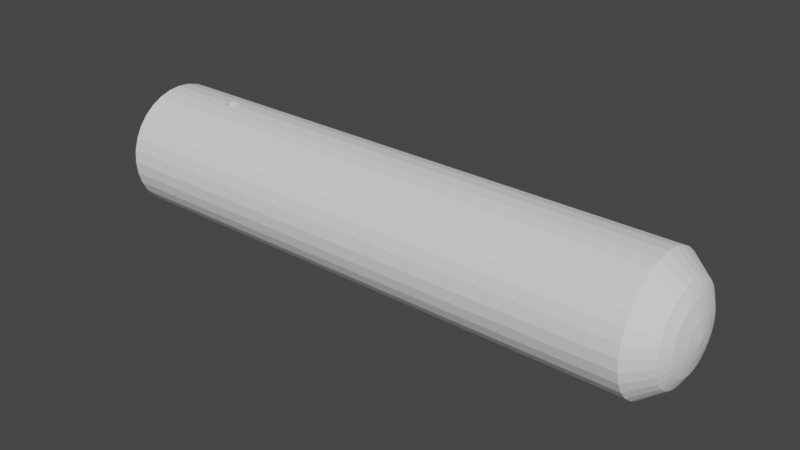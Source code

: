 # Source: goat1.blend  (saved by Blender 3.4.6; exported with 4.5.12 LTS)
import bpy
from mathutils import Matrix  # noqa: F401  (used for matrix-valued properties, if any)

bpy.ops.wm.read_factory_settings(use_empty=True)
scene = bpy.context.scene
scene.name = 'Scene'

# ---- collections
col_collection = bpy.data.collections.new('Collection'); scene.collection.children.link(col_collection)

# ---- world
world_world = bpy.data.worlds.new('World'); scene.world = world_world
world_world.use_nodes = True; world_world.node_tree.nodes.clear()
_N = world_world.node_tree.nodes; _L = world_world.node_tree.links
n0 = _N.new('ShaderNodeOutputWorld'); n0.name = 'World Output'; n0.location = (300, 300)
n1 = _N.new('ShaderNodeBackground'); n1.name = 'Background'; n1.location = (10, 300)
n1.inputs[0].default_value = (0.05088, 0.05088, 0.05088, 1.0)
_L.new(n1.outputs[0], n0.inputs[0])
n0.is_active_output = True
world_world.color = (0.05088, 0.05088, 0.05088)
world_world.use_sun_shadow = False
world_world.sun_shadow_jitter_overblur = 0.0

# ---- meshes
me_cylinder = bpy.data.meshes.new('Cylinder')
me_cylinder.from_pydata([(3.949e-08, 5.493, 26.25), (1.072, 5.387, 26.25), (2.102, 5.075, 26.25), (3.052, 4.567, 26.25), (3.884, 3.884, 26.25), (4.567, 3.052, 26.25), (5.075, 2.102, 26.25), (5.387, 1.072, 26.25), (5.493, -2.439e-07, 26.25), (5.387, -1.072, 26.25), (5.075, -2.102, 26.25), (4.567, -3.052, 26.25), (3.884, -3.884, 26.25), (3.052, -4.567, 26.25), (2.102, -5.075, 26.25), (1.072, -5.387, 26.25), (-5.16e-07, -5.493, 26.25), (-1.072, -5.387, 26.25), (-2.102, -5.075, 26.25), (-3.052, -4.567, 26.25), (-3.884, -3.884, 26.25), (-4.567, -3.052, 26.25), (-5.075, -2.102, 26.25), (-5.387, -1.072, 26.25), (-5.493, 8.347e-08, 26.25), (-5.387, 1.072, 26.25), (-5.075, 2.102, 26.25), (-4.567, 3.052, 26.25), (-3.884, 3.884, 26.25), (-3.052, 4.567, 26.25), (-2.102, 5.075, 26.25), (-1.072, 5.387, 26.25), (0.0, 7.0, -23.14), (1.366, 6.866, -23.14), (2.679, 6.467, -23.14), (3.889, 5.82, -23.14), (4.95, 4.95, -23.14), (5.82, 3.889, -23.14), (6.467, 2.679, -23.14), (6.865, 1.366, -23.14), (7.0, -3.06e-07, -23.14), (6.865, -1.366, -23.14), (6.467, -2.679, -23.14), (5.82, -3.889, -23.14), (4.95, -4.95, -23.14), (3.889, -5.82, -23.14), (2.679, -6.467, -23.14), (1.366, -6.866, -23.14), (-6.12e-07, -7.0, -23.14), (-1.366, -6.866, -23.14), (-2.679, -6.467, -23.14), (-3.889, -5.82, -23.14), (-4.95, -4.95, -23.14), (-5.82, -3.889, -23.14), (-6.467, -2.679, -23.14), (-6.865, -1.366, -23.14), (-7.0, 8.347e-08, -23.14), (-6.865, 1.366, -23.14), (-6.467, 2.679, -23.14), (-5.82, 3.889, -23.14), (-4.95, 4.95, -23.14), (-3.889, 5.82, -23.14), (-2.679, 6.467, -23.14), (-1.366, 6.866, -23.14), (-1.425e-06, 5.099, -25.12), (0.9948, 5.001, -25.12), (1.951, 4.711, -25.12), (2.833, 4.24, -25.12), (3.606, 3.606, -25.12), (4.24, 2.833, -25.12), (4.711, 1.951, -25.12), (5.001, 0.9948, -25.12), (5.099, -1.669e-06, -25.12), (5.001, -0.9948, -25.12), (4.711, -1.951, -25.12), (4.24, -2.833, -25.12), (3.606, -3.606, -25.12), (2.833, -4.24, -25.12), (1.951, -4.711, -25.12), (0.9948, -5.001, -25.12), (-3.927e-07, -5.099, -25.12), (-0.9948, -5.001, -25.12), (-1.951, -4.711, -25.12), (-2.833, -4.24, -25.12), (-3.606, -3.606, -25.12), (-4.24, -2.833, -25.12), (-4.711, -1.951, -25.12), (-5.001, -0.9948, -25.12), (-5.099, 6.825e-08, -25.12), (-5.001, 0.9948, -25.12), (-4.711, 1.951, -25.12), (-4.24, 2.833, -25.12), (-3.606, 3.606, -25.12), (-2.833, 4.24, -25.12), (-1.951, 4.711, -25.12), (-0.9948, 5.001, -25.12), (-1.675e-06, 3.789, -25.69), (0.7393, 3.717, -25.69), (1.45, 3.501, -25.69), (2.105, 3.151, -25.69), (2.679, 2.68, -25.69), (3.151, 2.105, -25.69), (3.501, 1.45, -25.69), (3.717, 0.7393, -25.69), (3.789, -1.587e-06, -25.69), (3.717, -0.7393, -25.69), (3.501, -1.45, -25.69), (3.151, -2.105, -25.69), (2.679, -2.68, -25.69), (2.105, -3.151, -25.69), (1.45, -3.501, -25.69), (0.7393, -3.717, -25.69), (-1.214e-06, -3.789, -25.69), (-0.7393, -3.717, -25.69), (-1.45, -3.501, -25.69), (-2.105, -3.151, -25.69), (-2.679, -2.68, -25.69), (-3.151, -2.105, -25.69), (-3.501, -1.45, -25.69), (-3.717, -0.7393, -25.69), (-3.789, -2.595e-08, -25.69), (-3.717, 0.7393, -25.69), (-3.501, 1.45, -25.69), (-3.151, 2.105, -25.69), (-2.679, 2.68, -25.69), (-2.105, 3.151, -25.69), (-1.45, 3.501, -25.69), (-0.7393, 3.717, -25.69), (-2.317e-06, 0.2225, -26.25), (-2.12e-06, 1.939, -26.07), (0.0434, 0.2182, -26.25), (0.3783, 1.902, -26.07), (0.08513, 0.2056, -26.25), (0.742, 1.791, -26.07), (0.1236, 0.185, -26.25), (1.077, 1.612, -26.07), (0.1573, 0.1573, -26.25), (1.371, 1.371, -26.07), (0.185, 0.1236, -26.25), (1.612, 1.077, -26.07), (0.2055, 0.08516, -26.25), (1.791, 0.7421, -26.07), (0.2182, 0.04342, -26.25), (1.902, 0.3783, -26.07), (0.2225, -1.431e-06, -26.25), (1.939, -1.858e-06, -26.07), (0.2182, -0.04342, -26.25), (1.902, -0.3783, -26.07), (0.2055, -0.08516, -26.25), (1.791, -0.7421, -26.07), (0.185, -0.1236, -26.25), (1.612, -1.077, -26.07), (0.1573, -0.1573, -26.25), (1.371, -1.371, -26.07), (0.1236, -0.185, -26.25), (1.077, -1.612, -26.07), (0.08513, -0.2056, -26.25), (0.742, -1.791, -26.07), (0.0434, -0.2182, -26.25), (0.3783, -1.902, -26.07), (-7.376e-07, -0.2225, -26.25), (-1.27e-06, -1.939, -26.07), (-0.0434, -0.2182, -26.25), (-0.3783, -1.902, -26.07), (-0.08513, -0.2056, -26.25), (-0.742, -1.791, -26.07), (-0.1236, -0.185, -26.25), (-1.077, -1.612, -26.07), (-0.1573, -0.1573, -26.25), (-1.371, -1.371, -26.07), (-0.185, -0.1236, -26.25), (-1.612, -1.077, -26.07), (-0.2055, -0.08516, -26.25), (-1.791, -0.7421, -26.07), (-0.2182, -0.04342, -26.25), (-1.902, -0.3783, -26.07), (-0.2225, -8.196e-08, -26.25), (-1.939, 4.289e-08, -26.07), (-0.2182, 0.04341, -26.25), (-1.902, 0.3783, -26.07), (-0.2055, 0.08516, -26.25), (-1.791, 0.7421, -26.07), (-0.185, 0.1236, -26.25), (-1.612, 1.077, -26.07), (-0.1573, 0.1573, -26.25), (-1.371, 1.371, -26.07), (-0.1236, 0.185, -26.25), (-1.077, 1.612, -26.07), (-0.08513, 0.2056, -26.25), (-0.742, 1.791, -26.07), (-0.0434, 0.2182, -26.25), (-0.3783, 1.902, -26.07), (1.366, 6.866, 26.25), (0.0, 7.0, 26.25), (2.679, 6.467, 26.25), (3.889, 5.82, 26.25), (4.95, 4.95, 26.25), (5.82, 3.889, 26.25), (6.467, 2.679, 26.25), (6.865, 1.366, 26.25), (7.0, -3.06e-07, 26.25), (6.865, -1.366, 26.25), (6.467, -2.679, 26.25), (5.82, -3.889, 26.25), (4.95, -4.95, 26.25), (3.889, -5.82, 26.25), (2.679, -6.467, 26.25), (1.366, -6.866, 26.25), (-6.12e-07, -7.0, 26.25), (-1.366, -6.866, 26.25), (-2.679, -6.467, 26.25), (-3.889, -5.82, 26.25), (-4.95, -4.95, 26.25), (-5.82, -3.889, 26.25), (-6.467, -2.679, 26.25), (-6.865, -1.366, 26.25), (-7.0, 8.347e-08, 26.25), (-6.865, 1.366, 26.25), (-6.467, 2.679, 26.25), (-5.82, 3.889, 26.25), (-4.95, 4.95, 26.25), (-3.889, 5.82, 26.25), (-2.679, 6.467, 26.25), (-1.366, 6.866, 26.25), (1.072, 5.387, 23.04), (5.968e-07, 5.493, 23.04), (2.102, 5.075, 23.04), (3.052, 4.567, 23.04), (3.884, 3.884, 23.04), (4.567, 3.052, 23.04), (5.075, 2.102, 23.04), (5.387, 1.072, 23.04), (5.493, -2.439e-07, 23.04), (5.387, -1.072, 23.04), (5.075, -2.102, 23.04), (4.567, -3.052, 23.04), (3.884, -3.884, 23.04), (3.052, -4.567, 23.04), (2.102, -5.075, 23.04), (1.072, -5.387, 23.04), (4.128e-08, -5.493, 23.04), (-1.072, -5.387, 23.04), (-2.102, -5.075, 23.04), (-3.052, -4.567, 23.04), (-3.884, -3.884, 23.04), (-4.567, -3.052, 23.04), (-5.075, -2.102, 23.04), (-5.387, -1.072, 23.04), (-5.493, 8.347e-08, 23.04), (-5.387, 1.072, 23.04), (-5.075, 2.102, 23.04), (-4.567, 3.052, 23.04), (-3.884, 3.884, 23.04), (-3.052, 4.567, 23.04), (-2.102, 5.075, 23.04), (-1.072, 5.387, 23.04), (0.8462, 4.254, 21.83), (8.433e-07, 4.337, 21.83), (1.66, 4.007, 21.83), (2.41, 3.606, 21.83), (3.067, 3.067, 21.83), (3.606, 2.41, 21.83), (4.007, 1.66, 21.83), (4.254, 0.8462, 21.83), (4.337, -8.581e-07, 21.83), (4.254, -0.8462, 21.83), (4.007, -1.66, 21.83), (3.606, -2.41, 21.83), (3.067, -3.067, 21.83), (2.41, -3.606, 21.83), (1.66, -4.007, 21.83), (0.8462, -4.254, 21.83), (4.314e-07, -4.337, 21.83), (-0.8462, -4.254, 21.83), (-1.66, -4.007, 21.83), (-2.41, -3.606, 21.83), (-3.067, -3.067, 21.83), (-3.606, -2.41, 21.83), (-4.007, -1.66, 21.83), (-4.254, -0.8462, 21.83), (-4.337, 5.368e-07, 21.83), (-4.254, 0.8462, 21.83), (-4.007, 1.66, 21.83), (-3.606, 2.41, 21.83), (-3.067, 3.067, 21.83), (-2.41, 3.606, 21.83), (-1.66, 4.007, 21.83), (-0.8462, 4.254, 21.83), (0.6172, 3.103, 21.32), (1.143e-06, 3.164, 21.32), (1.211, 2.923, 21.32), (1.758, 2.631, 21.32), (2.237, 2.237, 21.32), (2.631, 1.758, 21.32), (2.923, 1.211, 21.32), (3.103, 0.6173, 21.32), (3.164, -1.107e-06, 21.32), (3.103, -0.6172, 21.32), (2.923, -1.211, 21.32), (2.631, -1.758, 21.32), (2.237, -2.237, 21.32), (1.758, -2.631, 21.32), (1.211, -2.923, 21.32), (0.6172, -3.103, 21.32), (1.309e-06, -3.164, 21.32), (-0.6172, -3.103, 21.32), (-1.211, -2.923, 21.32), (-1.758, -2.631, 21.32), (-2.237, -2.237, 21.32), (-2.631, -1.758, 21.32), (-2.923, -1.211, 21.32), (-3.103, -0.6172, 21.32), (-3.164, 1.109e-06, 21.32), (-3.103, 0.6172, 21.32), (-2.923, 1.211, 21.32), (-2.631, 1.758, 21.32), (-2.237, 2.237, 21.32), (-1.758, 2.631, 21.32), (-1.211, 2.923, 21.32), (-0.6172, 3.103, 21.32), (0.4132, 2.077, 21.11), (1.33e-06, 2.118, 21.11), (0.8105, 1.957, 21.11), (1.177, 1.761, 21.11), (1.498, 1.498, 21.11), (1.761, 1.177, 21.11), (1.957, 0.8105, 21.11), (2.077, 0.4132, 21.11), (2.118, -1.054e-06, 21.11), (2.077, -0.4132, 21.11), (1.957, -0.8105, 21.11), (1.761, -1.177, 21.11), (1.498, -1.498, 21.11), (1.177, -1.761, 21.11), (0.8105, -1.957, 21.11), (0.4132, -2.077, 21.11), (1.77e-06, -2.118, 21.11), (-0.4132, -2.077, 21.11), (-0.8105, -1.957, 21.11), (-1.177, -1.761, 21.11), (-1.498, -1.498, 21.11), (-1.761, -1.177, 21.11), (-1.957, -0.8105, 21.11), (-2.077, -0.4132, 21.11), (-2.118, 1.604e-06, 21.11), (-2.077, 0.4132, 21.11), (-1.957, 0.8105, 21.11), (-1.761, 1.177, 21.11), (-1.498, 1.498, 21.11), (-1.177, 1.761, 21.11), (-0.8105, 1.957, 21.11), (-0.4132, 2.077, 21.11), (0.2923, 1.47, 21.04), (1.326e-06, 1.498, 21.04), (0.5734, 1.384, 21.04), (0.8324, 1.246, 21.04), (1.059, 1.059, 21.04), (1.246, 0.8324, 21.04), (1.384, 0.5734, 21.04), (1.47, 0.2923, 21.04), (1.498, -9.122e-07, 21.04), (1.47, -0.2923, 21.04), (1.384, -0.5734, 21.04), (1.246, -0.8324, 21.04), (1.059, -1.059, 21.04), (0.8324, -1.246, 21.04), (0.5734, -1.384, 21.04), (0.2923, -1.47, 21.04), (1.927e-06, -1.498, 21.04), (-0.2923, -1.47, 21.04), (-0.5734, -1.384, 21.04), (-0.8324, -1.246, 21.04), (-1.059, -1.059, 21.04), (-1.246, -0.8324, 21.04), (-1.384, -0.5734, 21.04), (-1.47, -0.2923, 21.04), (-1.498, 1.938e-06, 21.04), (-1.47, 0.2923, 21.04), (-1.384, 0.5734, 21.04), (-1.246, 0.8324, 21.04), (-1.059, 1.059, 21.04), (-0.8324, 1.246, 21.04), (-0.5734, 1.384, 21.04), (-0.2923, 1.47, 21.04), (0.102, 0.5129, 21.0), (0.1536, 0.7725, 21.01), (1.17e-06, 0.5229, 21.0), (1.411e-06, 0.7876, 21.01), (0.2001, 0.4831, 21.0), (0.3014, 0.7276, 21.01), (0.2905, 0.4348, 21.0), (0.4375, 0.6549, 21.01), (0.3697, 0.3698, 21.0), (0.5569, 0.5569, 21.01), (0.4348, 0.2905, 21.0), (0.6548, 0.4376, 21.01), (0.4831, 0.2001, 21.0), (0.7276, 0.3014, 21.01), (0.5129, 0.102, 21.0), (0.7724, 0.1537, 21.01), (0.5229, -3.772e-07, 21.0), (0.7876, -5.703e-07, 21.01), (0.5129, -0.102, 21.0), (0.7724, -0.1537, 21.01), (0.4831, -0.2001, 21.0), (0.7276, -0.3014, 21.01), (0.4348, -0.2905, 21.0), (0.6548, -0.4376, 21.01), (0.3697, -0.3698, 21.0), (0.5569, -0.5569, 21.01), (0.2905, -0.4348, 21.0), (0.4375, -0.6549, 21.01), (0.2001, -0.4831, 21.0), (0.3014, -0.7277, 21.01), (0.102, -0.5129, 21.0), (0.1536, -0.7725, 21.01), (2.068e-06, -0.5229, 21.0), (1.976e-06, -0.7876, 21.01), (-0.102, -0.5129, 21.0), (-0.1536, -0.7725, 21.01), (-0.2001, -0.4831, 21.0), (-0.3014, -0.7276, 21.01), (-0.2905, -0.4348, 21.0), (-0.4375, -0.6549, 21.01), (-0.3697, -0.3698, 21.0), (-0.5569, -0.5569, 21.01), (-0.4348, -0.2905, 21.0), (-0.6548, -0.4376, 21.01), (-0.4831, -0.2001, 21.0), (-0.7276, -0.3014, 21.01), (-0.5129, -0.102, 21.0), (-0.7724, -0.1537, 21.01), (-0.5229, 2.526e-06, 21.0), (-0.7876, 2.383e-06, 21.01), (-0.5129, 0.102, 21.0), (-0.7724, 0.1537, 21.01), (-0.4831, 0.2001, 21.0), (-0.7276, 0.3014, 21.01), (-0.4348, 0.2905, 21.0), (-0.6548, 0.4376, 21.01), (-0.3697, 0.3698, 21.0), (-0.5569, 0.5569, 21.01), (-0.2905, 0.4348, 21.0), (-0.4375, 0.6549, 21.01), (-0.2001, 0.4831, 21.0), (-0.3014, 0.7276, 21.01), (-0.102, 0.5129, 21.0), (-0.1536, 0.7725, 21.01), (-6.936, -0.6467, 18.73), (6.936, -0.6467, 18.73), (6.932, -0.6865, 18.86), (-6.932, -0.6865, 18.86), (6.974, 0.2679, 18.35), (6.951, 0.495, 18.51), (6.962, 0.3889, 19.58), (6.962, 0.3889, 18.42), (6.974, 0.2679, 19.65), (6.936, 0.6467, 18.73), (6.943, 0.582, 19.39), (6.931, 0.7, 19.0), (6.932, 0.6865, 18.86), (6.932, 0.6865, 19.14), (6.943, 0.582, 18.61), (6.936, 0.6467, 19.27), (6.931, -0.7, 19.0), (-6.931, -0.7, 19.0), (6.951, 0.495, 19.49), (-6.932, -0.6865, 19.14), (6.932, -0.6865, 19.14), (7.0, -3.06e-07, 18.3), (7.0, -3.06e-08, 18.3), (7.0, -3.06e-07, 19.7), (7.0, 8.347e-09, 19.7), (6.987, 0.1366, 18.31), (6.987, 0.1366, 19.69), (-6.936, -0.6467, 19.27), (6.936, -0.6467, 19.27), (-6.943, -0.582, 19.39), (6.943, -0.582, 19.39), (-6.951, -0.495, 19.49), (6.951, -0.495, 19.49), (6.943, -0.582, 18.61), (6.974, -0.2679, 18.35), (6.962, -0.3889, 18.42), (6.962, -0.3889, 19.58), (-6.962, -0.3889, 19.58), (6.987, -0.1366, 18.31), (6.987, -0.1366, 19.69), (6.974, -0.2679, 19.65), (6.951, -0.495, 18.51), (-6.974, -0.2679, 19.65), (-6.987, -0.1366, 19.69), (-6.943, -0.582, 18.61), (-7.0, 8.347e-09, 19.7), (-6.951, -0.495, 18.51), (-6.974, -0.2679, 18.35), (-6.962, -0.3889, 18.42), (-7.0, 8.347e-08, 19.7), (-6.987, 0.1366, 19.69), (-6.987, -0.1366, 18.31), (-7.0, 8.347e-08, 18.3), (-7.0, -3.06e-08, 18.3), (-6.974, 0.2679, 19.65), (-6.962, 0.3889, 19.58), (-6.951, 0.495, 19.49), (-6.987, 0.1366, 18.31), (-6.962, 0.3889, 18.42), (-6.974, 0.2679, 18.35), (-6.943, 0.582, 18.61), (-6.943, 0.582, 19.39), (-6.931, 0.7, 19.0), (-6.932, 0.6865, 19.14), (-6.932, 0.6865, 18.86), (-6.936, 0.6467, 19.27), (-6.936, 0.6467, 18.73), (-6.951, 0.495, 18.51)], [], [(63, 223, 193, 32), (34, 194, 195, 35), (35, 195, 196, 36), (36, 196, 197, 37), (37, 197, 198, 38), (38, 198, 199, 39), (469, 40, 39, 199, 200, 471, 472, 474, 456, 454, 466, 458, 463, 461, 459, 460, 457, 462, 453, 455, 452, 473, 470), (471, 200, 201, 41, 40, 469, 486, 482, 483, 489, 481, 449, 450, 464, 468, 476, 478, 480, 484, 488, 487), (41, 201, 202, 42), (42, 202, 203, 43), (43, 203, 204, 44), (44, 204, 205, 45), (45, 205, 206, 46), (46, 206, 207, 47), (47, 207, 208, 48), (48, 208, 209, 49), (49, 209, 210, 50), (50, 210, 211, 51), (51, 211, 212, 52), (52, 212, 213, 53), (53, 213, 214, 54), (54, 214, 215, 55), (56, 55, 215, 216, 497, 493, 491, 490, 485, 479, 477, 475, 467, 465, 451, 448, 492, 494, 496, 495, 499, 501, 500), (216, 217, 57, 56, 500, 505, 507, 506, 515, 508, 514, 512, 510, 511, 513, 509, 504, 503, 502, 498, 497), (57, 217, 218, 58), (58, 218, 219, 59), (59, 219, 220, 60), (60, 220, 221, 61), (61, 221, 222, 62), (62, 222, 223, 63), (8, 7, 231, 232), (33, 192, 194, 34), (32, 193, 192, 33), (98, 97, 65, 66), (34, 35, 67, 66), (35, 36, 68, 67), (36, 37, 69, 68), (37, 38, 70, 69), (38, 39, 71, 70), (39, 40, 72, 71), (40, 41, 73, 72), (41, 42, 74, 73), (42, 43, 75, 74), (43, 44, 76, 75), (44, 45, 77, 76), (45, 46, 78, 77), (46, 47, 79, 78), (47, 48, 80, 79), (48, 49, 81, 80), (49, 50, 82, 81), (50, 51, 83, 82), (51, 52, 84, 83), (52, 53, 85, 84), (53, 54, 86, 85), (54, 55, 87, 86), (55, 56, 88, 87), (56, 57, 89, 88), (57, 58, 90, 89), (58, 59, 91, 90), (59, 60, 92, 91), (60, 61, 93, 92), (61, 62, 94, 93), (62, 63, 95, 94), (32, 33, 65, 64), (33, 34, 66, 65), (96, 127, 95, 64), (99, 98, 66, 67), (100, 99, 67, 68), (101, 100, 68, 69), (102, 101, 69, 70), (103, 102, 70, 71), (104, 103, 71, 72), (105, 104, 72, 73), (106, 105, 73, 74), (107, 106, 74, 75), (108, 107, 75, 76), (109, 108, 76, 77), (110, 109, 77, 78), (111, 110, 78, 79), (112, 111, 79, 80), (113, 112, 80, 81), (114, 113, 81, 82), (115, 114, 82, 83), (116, 115, 83, 84), (117, 116, 84, 85), (118, 117, 85, 86), (119, 118, 86, 87), (120, 119, 87, 88), (121, 120, 88, 89), (122, 121, 89, 90), (123, 122, 90, 91), (124, 123, 91, 92), (125, 124, 92, 93), (126, 125, 93, 94), (127, 126, 94, 95), (133, 131, 97, 98), (63, 32, 64, 95), (129, 191, 127, 96), (135, 133, 98, 99), (137, 135, 99, 100), (139, 137, 100, 101), (141, 139, 101, 102), (143, 141, 102, 103), (145, 143, 103, 104), (147, 145, 104, 105), (149, 147, 105, 106), (151, 149, 106, 107), (153, 151, 107, 108), (155, 153, 108, 109), (157, 155, 109, 110), (159, 157, 110, 111), (161, 159, 111, 112), (163, 161, 112, 113), (165, 163, 113, 114), (167, 165, 114, 115), (169, 167, 115, 116), (171, 169, 116, 117), (173, 171, 117, 118), (175, 173, 118, 119), (177, 175, 119, 120), (179, 177, 120, 121), (181, 179, 121, 122), (183, 181, 122, 123), (185, 183, 123, 124), (187, 185, 124, 125), (189, 187, 125, 126), (191, 189, 126, 127), (128, 130, 132, 134, 136, 138, 140, 142, 144, 146, 148, 150, 152, 154, 156, 158, 160, 162, 164, 166, 168, 170, 172, 174, 176, 178, 180, 182, 184, 186, 188, 190), (97, 96, 64, 65), (130, 128, 129, 131), (132, 130, 131, 133), (134, 132, 133, 135), (136, 134, 135, 137), (138, 136, 137, 139), (140, 138, 139, 141), (142, 140, 141, 143), (144, 142, 143, 145), (146, 144, 145, 147), (148, 146, 147, 149), (150, 148, 149, 151), (152, 150, 151, 153), (154, 152, 153, 155), (156, 154, 155, 157), (158, 156, 157, 159), (160, 158, 159, 161), (162, 160, 161, 163), (164, 162, 163, 165), (166, 164, 165, 167), (168, 166, 167, 169), (170, 168, 169, 171), (172, 170, 171, 173), (174, 172, 173, 175), (176, 174, 175, 177), (178, 176, 177, 179), (180, 178, 179, 181), (182, 180, 181, 183), (184, 182, 183, 185), (186, 184, 185, 187), (188, 186, 187, 189), (190, 188, 189, 191), (128, 190, 191, 129), (131, 129, 96, 97), (0, 1, 192, 193), (1, 2, 194, 192), (2, 3, 195, 194), (3, 4, 196, 195), (4, 5, 197, 196), (5, 6, 198, 197), (6, 7, 199, 198), (7, 8, 200, 199), (8, 9, 201, 200), (9, 10, 202, 201), (10, 11, 203, 202), (11, 12, 204, 203), (12, 13, 205, 204), (13, 14, 206, 205), (14, 15, 207, 206), (15, 16, 208, 207), (16, 17, 209, 208), (17, 18, 210, 209), (18, 19, 211, 210), (19, 20, 212, 211), (20, 21, 213, 212), (21, 22, 214, 213), (22, 23, 215, 214), (23, 24, 216, 215), (24, 25, 217, 216), (25, 26, 218, 217), (26, 27, 219, 218), (27, 28, 220, 219), (28, 29, 221, 220), (29, 30, 222, 221), (30, 31, 223, 222), (31, 0, 193, 223), (2, 1, 224, 226), (22, 21, 245, 246), (9, 8, 232, 233), (23, 22, 246, 247), (10, 9, 233, 234), (24, 23, 247, 248), (11, 10, 234, 235), (25, 24, 248, 249), (12, 11, 235, 236), (26, 25, 249, 250), (13, 12, 236, 237), (27, 26, 250, 251), (14, 13, 237, 238), (28, 27, 251, 252), (15, 14, 238, 239), (225, 255, 287, 257), (29, 28, 252, 253), (16, 15, 239, 240), (0, 31, 255, 225), (30, 29, 253, 254), (17, 16, 240, 241), (4, 3, 227, 228), (31, 30, 254, 255), (18, 17, 241, 242), (5, 4, 228, 229), (19, 18, 242, 243), (6, 5, 229, 230), (3, 2, 226, 227), (20, 19, 243, 244), (7, 6, 230, 231), (21, 20, 244, 245), (319, 289, 257, 287), (224, 225, 257, 256), (228, 227, 259, 260), (229, 228, 260, 261), (230, 229, 261, 262), (231, 230, 262, 263), (232, 231, 263, 264), (233, 232, 264, 265), (234, 233, 265, 266), (235, 234, 266, 267), (236, 235, 267, 268), (237, 236, 268, 269), (238, 237, 269, 270), (239, 238, 270, 271), (240, 239, 271, 272), (241, 240, 272, 273), (242, 241, 273, 274), (243, 242, 274, 275), (244, 243, 275, 276), (245, 244, 276, 277), (246, 245, 277, 278), (247, 246, 278, 279), (248, 247, 279, 280), (249, 248, 280, 281), (250, 249, 281, 282), (251, 250, 282, 283), (252, 251, 283, 284), (253, 252, 284, 285), (254, 253, 285, 286), (255, 254, 286, 287), (227, 226, 258, 259), (1, 0, 225, 224), (288, 290, 258, 256), (351, 321, 289, 319), (291, 292, 260, 259), (292, 293, 261, 260), (293, 294, 262, 261), (294, 295, 263, 262), (295, 296, 264, 263), (296, 297, 265, 264), (297, 298, 266, 265), (298, 299, 267, 266), (299, 300, 268, 267), (300, 301, 269, 268), (301, 302, 270, 269), (302, 303, 271, 270), (303, 304, 272, 271), (304, 305, 273, 272), (305, 306, 274, 273), (306, 307, 275, 274), (307, 308, 276, 275), (308, 309, 277, 276), (309, 310, 278, 277), (310, 311, 279, 278), (311, 312, 280, 279), (312, 313, 281, 280), (313, 314, 282, 281), (314, 315, 283, 282), (315, 316, 284, 283), (316, 317, 285, 284), (317, 318, 286, 285), (318, 319, 287, 286), (290, 291, 259, 258), (226, 224, 256, 258), (320, 322, 290, 288), (383, 353, 321, 351), (323, 324, 292, 291), (324, 325, 293, 292), (325, 326, 294, 293), (326, 327, 295, 294), (327, 328, 296, 295), (328, 329, 297, 296), (329, 330, 298, 297), (330, 331, 299, 298), (331, 332, 300, 299), (332, 333, 301, 300), (333, 334, 302, 301), (334, 335, 303, 302), (335, 336, 304, 303), (336, 337, 305, 304), (337, 338, 306, 305), (338, 339, 307, 306), (339, 340, 308, 307), (340, 341, 309, 308), (341, 342, 310, 309), (342, 343, 311, 310), (343, 344, 312, 311), (344, 345, 313, 312), (345, 346, 314, 313), (346, 347, 315, 314), (347, 348, 316, 315), (348, 349, 317, 316), (349, 350, 318, 317), (350, 351, 319, 318), (322, 323, 291, 290), (289, 288, 256, 257), (352, 354, 322, 320), (447, 387, 353, 383), (355, 356, 324, 323), (356, 357, 325, 324), (357, 358, 326, 325), (358, 359, 327, 326), (359, 360, 328, 327), (360, 361, 329, 328), (361, 362, 330, 329), (362, 363, 331, 330), (363, 364, 332, 331), (364, 365, 333, 332), (365, 366, 334, 333), (366, 367, 335, 334), (367, 368, 336, 335), (368, 369, 337, 336), (369, 370, 338, 337), (370, 371, 339, 338), (371, 372, 340, 339), (372, 373, 341, 340), (373, 374, 342, 341), (374, 375, 343, 342), (375, 376, 344, 343), (376, 377, 345, 344), (377, 378, 346, 345), (378, 379, 347, 346), (379, 380, 348, 347), (380, 381, 349, 348), (381, 382, 350, 349), (382, 383, 351, 350), (354, 355, 323, 322), (321, 320, 288, 289), (385, 389, 354, 352), (416, 414, 412, 410, 408, 406, 404, 402, 400, 398, 396, 394, 392, 390, 388, 384, 386, 446, 444, 442, 440, 438, 436, 434, 432, 430, 428, 426, 424, 422, 420, 418), (391, 393, 356, 355), (393, 395, 357, 356), (395, 397, 358, 357), (397, 399, 359, 358), (399, 401, 360, 359), (401, 403, 361, 360), (403, 405, 362, 361), (405, 407, 363, 362), (407, 409, 364, 363), (409, 411, 365, 364), (411, 413, 366, 365), (413, 415, 367, 366), (415, 417, 368, 367), (417, 419, 369, 368), (419, 421, 370, 369), (421, 423, 371, 370), (423, 425, 372, 371), (425, 427, 373, 372), (427, 429, 374, 373), (429, 431, 375, 374), (431, 433, 376, 375), (433, 435, 377, 376), (435, 437, 378, 377), (437, 439, 379, 378), (439, 441, 380, 379), (441, 443, 381, 380), (443, 445, 382, 381), (445, 447, 383, 382), (389, 391, 355, 354), (353, 352, 320, 321), (386, 384, 385, 387), (384, 388, 389, 385), (388, 390, 391, 389), (390, 392, 393, 391), (392, 394, 395, 393), (394, 396, 397, 395), (396, 398, 399, 397), (398, 400, 401, 399), (400, 402, 403, 401), (402, 404, 405, 403), (404, 406, 407, 405), (406, 408, 409, 407), (408, 410, 411, 409), (410, 412, 413, 411), (412, 414, 415, 413), (414, 416, 417, 415), (416, 418, 419, 417), (418, 420, 421, 419), (420, 422, 423, 421), (422, 424, 425, 423), (424, 426, 427, 425), (426, 428, 429, 427), (428, 430, 431, 429), (430, 432, 433, 431), (432, 434, 435, 433), (434, 436, 437, 435), (436, 438, 439, 437), (438, 440, 441, 439), (440, 442, 443, 441), (442, 444, 445, 443), (444, 446, 447, 445), (446, 386, 387, 447), (387, 385, 352, 353), (460, 459, 510, 512), (457, 460, 512, 514), (462, 457, 514, 508), (453, 462, 508, 515), (455, 453, 515, 506), (452, 455, 506, 507), (473, 452, 507, 505), (500, 501, 470, 473, 505), (469, 470, 501, 499, 486), (495, 482, 486, 499), (496, 483, 482, 495), (494, 489, 483, 496), (481, 489, 494, 492), (481, 492, 448, 449), (450, 449, 448, 451), (464, 450, 451, 465), (464, 465, 467, 468), (468, 467, 475, 476), (476, 475, 477, 478), (478, 477, 479, 480), (480, 479, 485, 484), (484, 485, 490, 488), (488, 490, 491, 487), (487, 491, 493, 472, 471), (474, 472, 493, 497, 498), (456, 474, 498, 502), (454, 456, 502, 503), (466, 454, 503, 504), (509, 458, 466, 504), (513, 463, 458, 509), (511, 461, 463, 513), (510, 459, 461, 511)])
_uv = me_cylinder.uv_layers.new(name='UVMap')
_uv.uv.foreach_set('vector', [0.03125, 0.5297, 0.03125, 1.0, 0.0, 1.0, 0.0, 0.5297, 0.9375, 0.5297, 0.9375, 1.0, 0.9062, 1.0, 0.9062, 0.5297, 0.9062, 0.5297, 0.9062, 1.0, 0.875, 1.0, 0.875, 0.5297, 0.875, 0.5297, 0.875, 1.0, 0.8438, 1.0, 0.8438, 0.5297, 0.8438, 0.5297, 0.8438, 1.0, 0.8125, 1.0, 0.8125, 0.5297, 0.8125, 0.5297, 0.8125, 1.0, 0.7812, 1.0, 0.7812, 0.5297, 0.75, 0.9243, 0.75, 0.5297, 0.7812, 0.5297, 0.7812, 1.0, 0.75, 1.0, 0.75, 0.9376, 0.75, 0.9376, 0.7531, 0.9375, 0.7561, 0.9371, 0.7589, 0.9365, 0.7613, 0.9357, 0.7633, 0.9347, 0.7648, 0.9335, 0.7657, 0.9323, 0.766, 0.931, 0.7657, 0.9297, 0.7648, 0.9284, 0.7633, 0.9272, 0.7613, 0.9262, 0.7589, 0.9254, 0.7561, 0.9248, 0.7531, 0.9244, 0.75, 0.9243, 0.75, 0.9376, 0.75, 1.0, 0.7188, 1.0, 0.7188, 0.5297, 0.75, 0.5297, 0.75, 0.9243, 0.7469, 0.9244, 0.7439, 0.9248, 0.7411, 0.9254, 0.7387, 0.9262, 0.7367, 0.9272, 0.7352, 0.9284, 0.7343, 0.9297, 0.734, 0.931, 0.7343, 0.9323, 0.7352, 0.9335, 0.7367, 0.9347, 0.7387, 0.9357, 0.7411, 0.9365, 0.7439, 0.9371, 0.7469, 0.9375, 0.7188, 0.5297, 0.7188, 1.0, 0.6875, 1.0, 0.6875, 0.5297, 0.6875, 0.5297, 0.6875, 1.0, 0.6562, 1.0, 0.6562, 0.5297, 0.6562, 0.5297, 0.6562, 1.0, 0.625, 1.0, 0.625, 0.5297, 0.625, 0.5297, 0.625, 1.0, 0.5938, 1.0, 0.5938, 0.5297, 0.5938, 0.5297, 0.5938, 1.0, 0.5625, 1.0, 0.5625, 0.5297, 0.5625, 0.5297, 0.5625, 1.0, 0.5312, 1.0, 0.5312, 0.5297, 0.5312, 0.5297, 0.5312, 1.0, 0.5, 1.0, 0.5, 0.5297, 0.5, 0.5297, 0.5, 1.0, 0.4688, 1.0, 0.4688, 0.5297, 0.4688, 0.5297, 0.4688, 1.0, 0.4375, 1.0, 0.4375, 0.5297, 0.4375, 0.5297, 0.4375, 1.0, 0.4062, 1.0, 0.4062, 0.5297, 0.4062, 0.5297, 0.4062, 1.0, 0.375, 1.0, 0.375, 0.5297, 0.375, 0.5297, 0.375, 1.0, 0.3438, 1.0, 0.3438, 0.5297, 0.3438, 0.5297, 0.3438, 1.0, 0.3125, 1.0, 0.3125, 0.5297, 0.3125, 0.5297, 0.3125, 1.0, 0.2812, 1.0, 0.2812, 0.5297, 0.25, 0.5297, 0.2812, 0.5297, 0.2812, 1.0, 0.25, 1.0, 0.25, 0.9376, 0.25, 0.9376, 0.2531, 0.9375, 0.2561, 0.9371, 0.2589, 0.9365, 0.2613, 0.9357, 0.2633, 0.9347, 0.2648, 0.9335, 0.2657, 0.9323, 0.266, 0.931, 0.2657, 0.9297, 0.2648, 0.9284, 0.2633, 0.9272, 0.2613, 0.9262, 0.2589, 0.9254, 0.2561, 0.9248, 0.2531, 0.9244, 0.25, 0.9243, 0.25, 0.9243, 0.25, 1.0, 0.2188, 1.0, 0.2188, 0.5297, 0.25, 0.5297, 0.25, 0.9243, 0.2469, 0.9244, 0.2439, 0.9248, 0.2411, 0.9254, 0.2387, 0.9262, 0.2367, 0.9272, 0.2352, 0.9284, 0.2343, 0.9297, 0.234, 0.931, 0.2343, 0.9323, 0.2352, 0.9335, 0.2367, 0.9347, 0.2387, 0.9357, 0.2411, 0.9365, 0.2439, 0.9371, 0.2469, 0.9375, 0.25, 0.9376, 0.2188, 0.5297, 0.2188, 1.0, 0.1875, 1.0, 0.1875, 0.5297, 0.1875, 0.5297, 0.1875, 1.0, 0.1562, 1.0, 0.1562, 0.5297, 0.1562, 0.5297, 0.1562, 1.0, 0.125, 1.0, 0.125, 0.5297, 0.125, 0.5297, 0.125, 1.0, 0.09375, 1.0, 0.09375, 0.5297, 0.09375, 0.5297, 0.09375, 1.0, 0.0625, 1.0, 0.0625, 0.5297, 0.0625, 0.5297, 0.0625, 1.0, 0.03125, 1.0, 0.03125, 0.5297, 0.4383, 0.25, 0.4347, 0.2867, 0.4347, 0.2867, 0.4383, 0.25, 0.9688, 0.5297, 0.9688, 1.0, 0.9375, 1.0, 0.9375, 0.5297, 1.0, 0.5297, 1.0, 1.0, 0.9688, 1.0, 0.9688, 0.5297, 0.9447, 0.5053, 0.9616, 0.5053, 0.9645, 0.5107, 0.9417, 0.5107, 0.9375, 0.5297, 0.9062, 0.5297, 0.9105, 0.5107, 0.9333, 0.5107, 0.9062, 0.5297, 0.875, 0.5297, 0.8792, 0.5107, 0.902, 0.5107, 0.875, 0.5297, 0.8438, 0.5297, 0.848, 0.5107, 0.8708, 0.5107, 0.8438, 0.5297, 0.8125, 0.5297, 0.8167, 0.5107, 0.8395, 0.5107, 0.8125, 0.5297, 0.7812, 0.5297, 0.7855, 0.5107, 0.8083, 0.5107, 0.7812, 0.5297, 0.75, 0.5297, 0.7542, 0.5107, 0.777, 0.5107, 0.75, 0.5297, 0.7188, 0.5297, 0.723, 0.5107, 0.7458, 0.5107, 0.7188, 0.5297, 0.6875, 0.5297, 0.6917, 0.5107, 0.7145, 0.5107, 0.6875, 0.5297, 0.6562, 0.5297, 0.6605, 0.5107, 0.6833, 0.5107, 0.6562, 0.5297, 0.625, 0.5297, 0.6292, 0.5107, 0.652, 0.5107, 0.625, 0.5297, 0.5938, 0.5297, 0.598, 0.5107, 0.6208, 0.5107, 0.5938, 0.5297, 0.5625, 0.5297, 0.5667, 0.5107, 0.5895, 0.5107, 0.5625, 0.5297, 0.5312, 0.5297, 0.5355, 0.5107, 0.5583, 0.5107, 0.5312, 0.5297, 0.5, 0.5297, 0.5042, 0.5107, 0.527, 0.5107, 0.5, 0.5297, 0.4688, 0.5297, 0.473, 0.5107, 0.4958, 0.5107, 0.4688, 0.5297, 0.4375, 0.5297, 0.4417, 0.5107, 0.4645, 0.5107, 0.4375, 0.5297, 0.4062, 0.5297, 0.4105, 0.5107, 0.4333, 0.5107, 0.4062, 0.5297, 0.375, 0.5297, 0.3792, 0.5107, 0.402, 0.5107, 0.375, 0.5297, 0.3438, 0.5297, 0.348, 0.5107, 0.3708, 0.5107, 0.3438, 0.5297, 0.3125, 0.5297, 0.3167, 0.5107, 0.3395, 0.5107, 0.3125, 0.5297, 0.2812, 0.5297, 0.2855, 0.5107, 0.3083, 0.5107, 0.2812, 0.5297, 0.25, 0.5297, 0.2542, 0.5107, 0.277, 0.5107, 0.25, 0.5297, 0.2188, 0.5297, 0.223, 0.5107, 0.2458, 0.5107, 0.2188, 0.5297, 0.1875, 0.5297, 0.1917, 0.5107, 0.2145, 0.5107, 0.1875, 0.5297, 0.1562, 0.5297, 0.1605, 0.5107, 0.1833, 0.5107, 0.1562, 0.5297, 0.125, 0.5297, 0.1292, 0.5107, 0.152, 0.5107, 0.125, 0.5297, 0.09375, 0.5297, 0.09799, 0.5107, 0.1208, 0.5107, 0.09375, 0.5297, 0.0625, 0.5297, 0.06674, 0.5107, 0.08951, 0.5107, 0.0625, 0.5297, 0.03125, 0.5297, 0.03549, 0.5107, 0.05826, 0.5107, 1.0, 0.5297, 0.9688, 0.5297, 0.973, 0.5107, 0.9958, 0.5107, 0.9688, 0.5297, 0.9375, 0.5297, 0.9417, 0.5107, 0.9645, 0.5107, 0.007167, 0.5053, 0.02408, 0.5053, 0.02701, 0.5107, 0.004243, 0.5107, 0.9134, 0.5053, 0.9303, 0.5053, 0.9333, 0.5107, 0.9105, 0.5107, 0.8822, 0.5053, 0.8991, 0.5053, 0.902, 0.5107, 0.8792, 0.5107, 0.8509, 0.5053, 0.8678, 0.5053, 0.8708, 0.5107, 0.848, 0.5107, 0.8197, 0.5053, 0.8366, 0.5053, 0.8395, 0.5107, 0.8167, 0.5107, 0.7884, 0.5053, 0.8053, 0.5053, 0.8083, 0.5107, 0.7855, 0.5107, 0.7572, 0.5053, 0.7741, 0.5053, 0.777, 0.5107, 0.7542, 0.5107, 0.7259, 0.5053, 0.7428, 0.5053, 0.7458, 0.5107, 0.723, 0.5107, 0.6947, 0.5053, 0.7116, 0.5053, 0.7145, 0.5107, 0.6917, 0.5107, 0.6634, 0.5053, 0.6803, 0.5053, 0.6833, 0.5107, 0.6605, 0.5107, 0.6322, 0.5053, 0.6491, 0.5053, 0.652, 0.5107, 0.6292, 0.5107, 0.6009, 0.5053, 0.6178, 0.5053, 0.6208, 0.5107, 0.598, 0.5107, 0.5697, 0.5053, 0.5866, 0.5053, 0.5895, 0.5107, 0.5667, 0.5107, 0.5384, 0.5053, 0.5553, 0.5053, 0.5583, 0.5107, 0.5355, 0.5107, 0.5072, 0.5053, 0.5241, 0.5053, 0.527, 0.5107, 0.5042, 0.5107, 0.4759, 0.5053, 0.4928, 0.5053, 0.4958, 0.5107, 0.473, 0.5107, 0.4447, 0.5053, 0.4616, 0.5053, 0.4645, 0.5107, 0.4417, 0.5107, 0.4134, 0.5053, 0.4303, 0.5053, 0.4333, 0.5107, 0.4105, 0.5107, 0.3822, 0.5053, 0.3991, 0.5053, 0.402, 0.5107, 0.3792, 0.5107, 0.3509, 0.5053, 0.3678, 0.5053, 0.3708, 0.5107, 0.348, 0.5107, 0.3197, 0.5053, 0.3366, 0.5053, 0.3395, 0.5107, 0.3167, 0.5107, 0.2884, 0.5053, 0.3053, 0.5053, 0.3083, 0.5107, 0.2855, 0.5107, 0.2572, 0.5053, 0.2741, 0.5053, 0.277, 0.5107, 0.2542, 0.5107, 0.2259, 0.5053, 0.2428, 0.5053, 0.2458, 0.5107, 0.223, 0.5107, 0.1947, 0.5053, 0.2116, 0.5053, 0.2145, 0.5107, 0.1917, 0.5107, 0.1634, 0.5053, 0.1803, 0.5053, 0.1833, 0.5107, 0.1605, 0.5107, 0.1322, 0.5053, 0.1491, 0.5053, 0.152, 0.5107, 0.1292, 0.5107, 0.1009, 0.5053, 0.1178, 0.5053, 0.1208, 0.5107, 0.09799, 0.5107, 0.06967, 0.5053, 0.08658, 0.5053, 0.08951, 0.5107, 0.06674, 0.5107, 0.03842, 0.5053, 0.05533, 0.5053, 0.05826, 0.5107, 0.03549, 0.5107, 0.9488, 0.5017, 0.9575, 0.5017, 0.9616, 0.5053, 0.9447, 0.5053, 0.03125, 0.5297, 0.0, 0.5297, 0.004243, 0.5107, 0.02701, 0.5107, 0.0113, 0.5017, 0.01995, 0.5017, 0.02408, 0.5053, 0.007167, 0.5053, 0.9175, 0.5017, 0.9262, 0.5017, 0.9303, 0.5053, 0.9134, 0.5053, 0.8863, 0.5017, 0.895, 0.5017, 0.8991, 0.5053, 0.8822, 0.5053, 0.855, 0.5017, 0.8637, 0.5017, 0.8678, 0.5053, 0.8509, 0.5053, 0.8238, 0.5017, 0.8325, 0.5017, 0.8366, 0.5053, 0.8197, 0.5053, 0.7925, 0.5017, 0.8012, 0.5017, 0.8053, 0.5053, 0.7884, 0.5053, 0.7613, 0.5017, 0.77, 0.5017, 0.7741, 0.5053, 0.7572, 0.5053, 0.73, 0.5017, 0.7387, 0.5017, 0.7428, 0.5053, 0.7259, 0.5053, 0.6988, 0.5017, 0.7075, 0.5017, 0.7116, 0.5053, 0.6947, 0.5053, 0.6675, 0.5017, 0.6762, 0.5017, 0.6803, 0.5053, 0.6634, 0.5053, 0.6363, 0.5017, 0.645, 0.5017, 0.6491, 0.5053, 0.6322, 0.5053, 0.605, 0.5017, 0.6137, 0.5017, 0.6178, 0.5053, 0.6009, 0.5053, 0.5738, 0.5017, 0.5825, 0.5017, 0.5866, 0.5053, 0.5697, 0.5053, 0.5425, 0.5017, 0.5512, 0.5017, 0.5553, 0.5053, 0.5384, 0.5053, 0.5113, 0.5017, 0.52, 0.5017, 0.5241, 0.5053, 0.5072, 0.5053, 0.48, 0.5017, 0.4887, 0.5017, 0.4928, 0.5053, 0.4759, 0.5053, 0.4488, 0.5017, 0.4575, 0.5017, 0.4616, 0.5053, 0.4447, 0.5053, 0.4175, 0.5017, 0.4262, 0.5017, 0.4303, 0.5053, 0.4134, 0.5053, 0.3863, 0.5017, 0.395, 0.5017, 0.3991, 0.5053, 0.3822, 0.5053, 0.355, 0.5017, 0.3637, 0.5017, 0.3678, 0.5053, 0.3509, 0.5053, 0.3238, 0.5017, 0.3325, 0.5017, 0.3366, 0.5053, 0.3197, 0.5053, 0.2925, 0.5017, 0.3012, 0.5017, 0.3053, 0.5053, 0.2884, 0.5053, 0.2613, 0.5017, 0.27, 0.5017, 0.2741, 0.5053, 0.2572, 0.5053, 0.23, 0.5017, 0.2387, 0.5017, 0.2428, 0.5053, 0.2259, 0.5053, 0.1988, 0.5017, 0.2075, 0.5017, 0.2116, 0.5053, 0.1947, 0.5053, 0.1675, 0.5017, 0.1762, 0.5017, 0.1803, 0.5053, 0.1634, 0.5053, 0.1363, 0.5017, 0.145, 0.5017, 0.1491, 0.5053, 0.1322, 0.5053, 0.105, 0.5017, 0.1137, 0.5017, 0.1178, 0.5053, 0.1009, 0.5053, 0.0738, 0.5017, 0.08245, 0.5017, 0.08658, 0.5053, 0.06967, 0.5053, 0.04255, 0.5017, 0.0512, 0.5017, 0.05533, 0.5053, 0.03842, 0.5053, 0.75, 0.2576, 0.7515, 0.2575, 0.7529, 0.257, 0.7542, 0.2563, 0.7554, 0.2554, 0.7563, 0.2542, 0.757, 0.2529, 0.7575, 0.2515, 0.7576, 0.25, 0.7575, 0.2485, 0.757, 0.2471, 0.7563, 0.2458, 0.7554, 0.2446, 0.7542, 0.2437, 0.7529, 0.243, 0.7515, 0.2425, 0.75, 0.2424, 0.7485, 0.2425, 0.7471, 0.243, 0.7458, 0.2437, 0.7446, 0.2446, 0.7437, 0.2458, 0.743, 0.2471, 0.7425, 0.2485, 0.7424, 0.25, 0.7425, 0.2515, 0.743, 0.2529, 0.7437, 0.2542, 0.7446, 0.2554, 0.7458, 0.2563, 0.7471, 0.257, 0.7485, 0.2575, 0.9759, 0.5053, 0.9928, 0.5053, 0.9958, 0.5107, 0.973, 0.5107, 0.9839, 0.5, 0.9849, 0.5, 0.9887, 0.5017, 0.98, 0.5017, 0.9526, 0.5, 0.9536, 0.5, 0.9575, 0.5017, 0.9488, 0.5017, 0.9214, 0.5, 0.9224, 0.5, 0.9262, 0.5017, 0.9175, 0.5017, 0.8901, 0.5, 0.8911, 0.5, 0.895, 0.5017, 0.8863, 0.5017, 0.8589, 0.5, 0.8599, 0.5, 0.8637, 0.5017, 0.855, 0.5017, 0.8276, 0.5, 0.8286, 0.5, 0.8325, 0.5017, 0.8238, 0.5017, 0.7964, 0.5, 0.7974, 0.5, 0.8012, 0.5017, 0.7925, 0.5017, 0.7651, 0.5, 0.7661, 0.5, 0.77, 0.5017, 0.7613, 0.5017, 0.7339, 0.5, 0.7349, 0.5, 0.7387, 0.5017, 0.73, 0.5017, 0.7026, 0.5, 0.7036, 0.5, 0.7075, 0.5017, 0.6988, 0.5017, 0.6714, 0.5, 0.6724, 0.5, 0.6762, 0.5017, 0.6675, 0.5017, 0.6401, 0.5, 0.6411, 0.5, 0.645, 0.5017, 0.6363, 0.5017, 0.6089, 0.5, 0.6099, 0.5, 0.6137, 0.5017, 0.605, 0.5017, 0.5776, 0.5, 0.5786, 0.5, 0.5825, 0.5017, 0.5738, 0.5017, 0.5464, 0.5, 0.5474, 0.5, 0.5512, 0.5017, 0.5425, 0.5017, 0.5151, 0.5, 0.5161, 0.5, 0.52, 0.5017, 0.5113, 0.5017, 0.4839, 0.5, 0.4849, 0.5, 0.4887, 0.5017, 0.48, 0.5017, 0.4526, 0.5, 0.4536, 0.5, 0.4575, 0.5017, 0.4488, 0.5017, 0.4214, 0.5, 0.4224, 0.5, 0.4262, 0.5017, 0.4175, 0.5017, 0.3901, 0.5, 0.3911, 0.5, 0.395, 0.5017, 0.3863, 0.5017, 0.3589, 0.5, 0.3599, 0.5, 0.3637, 0.5017, 0.355, 0.5017, 0.3276, 0.5, 0.3286, 0.5, 0.3325, 0.5017, 0.3238, 0.5017, 0.2964, 0.5, 0.2974, 0.5, 0.3012, 0.5017, 0.2925, 0.5017, 0.2651, 0.5, 0.2661, 0.5, 0.27, 0.5017, 0.2613, 0.5017, 0.2339, 0.5, 0.2349, 0.5, 0.2387, 0.5017, 0.23, 0.5017, 0.2026, 0.5, 0.2036, 0.5, 0.2075, 0.5017, 0.1988, 0.5017, 0.1714, 0.5, 0.1724, 0.5, 0.1762, 0.5017, 0.1675, 0.5017, 0.1401, 0.5, 0.1411, 0.5, 0.145, 0.5017, 0.1363, 0.5017, 0.1089, 0.5, 0.1099, 0.5, 0.1137, 0.5017, 0.105, 0.5017, 0.07763, 0.5, 0.07862, 0.5, 0.08245, 0.5017, 0.0738, 0.5017, 0.04638, 0.5, 0.04737, 0.5, 0.0512, 0.5017, 0.04255, 0.5017, 0.01513, 0.5, 0.01612, 0.5, 0.01995, 0.5017, 0.0113, 0.5017, 0.98, 0.5017, 0.9887, 0.5017, 0.9928, 0.5053, 0.9759, 0.5053, 0.25, 0.4383, 0.2867, 0.4347, 0.2968, 0.4854, 0.25, 0.49, 0.2867, 0.4347, 0.3221, 0.424, 0.3418, 0.4717, 0.2968, 0.4854, 0.3221, 0.424, 0.3546, 0.4066, 0.3833, 0.4496, 0.3418, 0.4717, 0.3546, 0.4066, 0.3832, 0.3832, 0.4197, 0.4197, 0.3833, 0.4496, 0.3832, 0.3832, 0.4066, 0.3546, 0.4496, 0.3833, 0.4197, 0.4197, 0.4066, 0.3546, 0.424, 0.3221, 0.4717, 0.3418, 0.4496, 0.3833, 0.424, 0.3221, 0.4347, 0.2867, 0.4854, 0.2968, 0.4717, 0.3418, 0.4347, 0.2867, 0.4383, 0.25, 0.49, 0.25, 0.4854, 0.2968, 0.4383, 0.25, 0.4347, 0.2133, 0.4854, 0.2032, 0.49, 0.25, 0.4347, 0.2133, 0.424, 0.1779, 0.4717, 0.1582, 0.4854, 0.2032, 0.424, 0.1779, 0.4066, 0.1454, 0.4496, 0.1167, 0.4717, 0.1582, 0.4066, 0.1454, 0.3832, 0.1168, 0.4197, 0.08029, 0.4496, 0.1167, 0.3832, 0.1168, 0.3546, 0.09342, 0.3833, 0.05045, 0.4197, 0.08029, 0.3546, 0.09342, 0.3221, 0.07601, 0.3418, 0.02827, 0.3833, 0.05045, 0.3221, 0.07601, 0.2867, 0.0653, 0.2968, 0.01461, 0.3418, 0.02827, 0.2867, 0.0653, 0.25, 0.06168, 0.25, 0.01, 0.2968, 0.01461, 0.25, 0.06168, 0.2133, 0.0653, 0.2032, 0.01461, 0.25, 0.01, 0.2133, 0.0653, 0.1779, 0.07601, 0.1582, 0.02827, 0.2032, 0.01461, 0.1779, 0.07601, 0.1454, 0.09342, 0.1167, 0.05045, 0.1582, 0.02827, 0.1454, 0.09342, 0.1168, 0.1168, 0.08029, 0.08029, 0.1167, 0.05045, 0.1168, 0.1168, 0.09342, 0.1454, 0.05045, 0.1167, 0.08029, 0.08029, 0.09342, 0.1454, 0.07601, 0.1779, 0.02827, 0.1582, 0.05045, 0.1167, 0.07601, 0.1779, 0.0653, 0.2133, 0.01461, 0.2032, 0.02827, 0.1582, 0.0653, 0.2133, 0.06168, 0.25, 0.01, 0.25, 0.01461, 0.2032, 0.06168, 0.25, 0.0653, 0.2867, 0.01461, 0.2968, 0.01, 0.25, 0.0653, 0.2867, 0.07601, 0.3221, 0.02827, 0.3418, 0.01461, 0.2968, 0.07601, 0.3221, 0.09342, 0.3546, 0.05045, 0.3833, 0.02827, 0.3418, 0.09342, 0.3546, 0.1168, 0.3832, 0.08029, 0.4197, 0.05045, 0.3833, 0.1168, 0.3832, 0.1454, 0.4066, 0.1167, 0.4496, 0.08029, 0.4197, 0.1454, 0.4066, 0.1779, 0.424, 0.1582, 0.4717, 0.1167, 0.4496, 0.1779, 0.424, 0.2133, 0.4347, 0.2032, 0.4854, 0.1582, 0.4717, 0.2133, 0.4347, 0.25, 0.4383, 0.25, 0.49, 0.2032, 0.4854, 0.3221, 0.424, 0.2867, 0.4347, 0.2867, 0.4347, 0.3221, 0.424, 0.07601, 0.1779, 0.09342, 0.1454, 0.09342, 0.1454, 0.07601, 0.1779, 0.4347, 0.2133, 0.4383, 0.25, 0.4383, 0.25, 0.4347, 0.2133, 0.0653, 0.2133, 0.07601, 0.1779, 0.07601, 0.1779, 0.0653, 0.2133, 0.424, 0.1779, 0.4347, 0.2133, 0.4347, 0.2133, 0.424, 0.1779, 0.06168, 0.25, 0.0653, 0.2133, 0.0653, 0.2133, 0.06168, 0.25, 0.4066, 0.1454, 0.424, 0.1779, 0.424, 0.1779, 0.4066, 0.1454, 0.0653, 0.2867, 0.06168, 0.25, 0.06168, 0.25, 0.0653, 0.2867, 0.3832, 0.1168, 0.4066, 0.1454, 0.4066, 0.1454, 0.3832, 0.1168, 0.07601, 0.3221, 0.0653, 0.2867, 0.0653, 0.2867, 0.07601, 0.3221, 0.3546, 0.09342, 0.3832, 0.1168, 0.3832, 0.1168, 0.3546, 0.09342, 0.09342, 0.3546, 0.07601, 0.3221, 0.07601, 0.3221, 0.09342, 0.3546, 0.3221, 0.07601, 0.3546, 0.09342, 0.3546, 0.09342, 0.3221, 0.07601, 0.1168, 0.3832, 0.09342, 0.3546, 0.09342, 0.3546, 0.1168, 0.3832, 0.2867, 0.0653, 0.3221, 0.07601, 0.3221, 0.07601, 0.2867, 0.0653, 0.25, 0.4383, 0.2133, 0.4347, 0.221, 0.3959, 0.25, 0.3987, 0.1454, 0.4066, 0.1168, 0.3832, 0.1168, 0.3832, 0.1454, 0.4066, 0.25, 0.06168, 0.2867, 0.0653, 0.2867, 0.0653, 0.25, 0.06168, 0.25, 0.4383, 0.2133, 0.4347, 0.2133, 0.4347, 0.25, 0.4383, 0.1779, 0.424, 0.1454, 0.4066, 0.1454, 0.4066, 0.1779, 0.424, 0.2133, 0.0653, 0.25, 0.06168, 0.25, 0.06168, 0.2133, 0.0653, 0.3832, 0.3832, 0.3546, 0.4066, 0.3546, 0.4066, 0.3832, 0.3832, 0.2133, 0.4347, 0.1779, 0.424, 0.1779, 0.424, 0.2133, 0.4347, 0.1779, 0.07601, 0.2133, 0.0653, 0.2133, 0.0653, 0.1779, 0.07601, 0.4066, 0.3546, 0.3832, 0.3832, 0.3832, 0.3832, 0.4066, 0.3546, 0.1454, 0.09342, 0.1779, 0.07601, 0.1779, 0.07601, 0.1454, 0.09342, 0.424, 0.3221, 0.4066, 0.3546, 0.4066, 0.3546, 0.424, 0.3221, 0.3546, 0.4066, 0.3221, 0.424, 0.3221, 0.424, 0.3546, 0.4066, 0.1168, 0.1168, 0.1454, 0.09342, 0.1454, 0.09342, 0.1168, 0.1168, 0.4347, 0.2867, 0.424, 0.3221, 0.424, 0.3221, 0.4347, 0.2867, 0.09342, 0.1454, 0.1168, 0.1168, 0.1168, 0.1168, 0.09342, 0.1454, 0.2288, 0.3564, 0.25, 0.3585, 0.25, 0.3987, 0.221, 0.3959, 0.2867, 0.4347, 0.25, 0.4383, 0.25, 0.3987, 0.279, 0.3959, 0.3832, 0.3832, 0.3546, 0.4066, 0.3326, 0.3736, 0.3552, 0.3552, 0.4066, 0.3546, 0.3832, 0.3832, 0.3552, 0.3552, 0.3736, 0.3326, 0.424, 0.3221, 0.4066, 0.3546, 0.3736, 0.3326, 0.3874, 0.3069, 0.4347, 0.2867, 0.424, 0.3221, 0.3874, 0.3069, 0.3959, 0.279, 0.4383, 0.25, 0.4347, 0.2867, 0.3959, 0.279, 0.3987, 0.25, 0.4347, 0.2133, 0.4383, 0.25, 0.3987, 0.25, 0.3959, 0.221, 0.424, 0.1779, 0.4347, 0.2133, 0.3959, 0.221, 0.3874, 0.1931, 0.4066, 0.1454, 0.424, 0.1779, 0.3874, 0.1931, 0.3736, 0.1674, 0.3832, 0.1168, 0.4066, 0.1454, 0.3736, 0.1674, 0.3552, 0.1448, 0.3546, 0.09342, 0.3832, 0.1168, 0.3552, 0.1448, 0.3326, 0.1264, 0.3221, 0.07601, 0.3546, 0.09342, 0.3326, 0.1264, 0.3069, 0.1126, 0.2867, 0.0653, 0.3221, 0.07601, 0.3069, 0.1126, 0.279, 0.1041, 0.25, 0.06168, 0.2867, 0.0653, 0.279, 0.1041, 0.25, 0.1013, 0.2133, 0.0653, 0.25, 0.06168, 0.25, 0.1013, 0.221, 0.1041, 0.1779, 0.07601, 0.2133, 0.0653, 0.221, 0.1041, 0.1931, 0.1126, 0.1454, 0.09342, 0.1779, 0.07601, 0.1931, 0.1126, 0.1674, 0.1264, 0.1168, 0.1168, 0.1454, 0.09342, 0.1674, 0.1264, 0.1448, 0.1448, 0.09342, 0.1454, 0.1168, 0.1168, 0.1448, 0.1448, 0.1264, 0.1674, 0.07601, 0.1779, 0.09342, 0.1454, 0.1264, 0.1674, 0.1126, 0.1931, 0.0653, 0.2133, 0.07601, 0.1779, 0.1126, 0.1931, 0.1041, 0.221, 0.06168, 0.25, 0.0653, 0.2133, 0.1041, 0.221, 0.1013, 0.25, 0.0653, 0.2867, 0.06168, 0.25, 0.1013, 0.25, 0.1041, 0.279, 0.07601, 0.3221, 0.0653, 0.2867, 0.1041, 0.279, 0.1126, 0.3069, 0.09342, 0.3546, 0.07601, 0.3221, 0.1126, 0.3069, 0.1264, 0.3326, 0.1168, 0.3832, 0.09342, 0.3546, 0.1264, 0.3326, 0.1448, 0.3552, 0.1454, 0.4066, 0.1168, 0.3832, 0.1448, 0.3552, 0.1674, 0.3736, 0.1779, 0.424, 0.1454, 0.4066, 0.1674, 0.3736, 0.1931, 0.3874, 0.2133, 0.4347, 0.1779, 0.424, 0.1931, 0.3874, 0.221, 0.3959, 0.3546, 0.4066, 0.3221, 0.424, 0.3069, 0.3874, 0.3326, 0.3736, 0.2867, 0.4347, 0.25, 0.4383, 0.25, 0.4383, 0.2867, 0.4347, 0.2712, 0.3564, 0.2915, 0.3502, 0.3069, 0.3874, 0.279, 0.3959, 0.2358, 0.3212, 0.25, 0.3226, 0.25, 0.3585, 0.2288, 0.3564, 0.3103, 0.3402, 0.3267, 0.3267, 0.3552, 0.3552, 0.3326, 0.3736, 0.3267, 0.3267, 0.3402, 0.3103, 0.3736, 0.3326, 0.3552, 0.3552, 0.3402, 0.3103, 0.3502, 0.2915, 0.3874, 0.3069, 0.3736, 0.3326, 0.3502, 0.2915, 0.3564, 0.2712, 0.3959, 0.279, 0.3874, 0.3069, 0.3564, 0.2712, 0.3585, 0.25, 0.3987, 0.25, 0.3959, 0.279, 0.3585, 0.25, 0.3564, 0.2288, 0.3959, 0.221, 0.3987, 0.25, 0.3564, 0.2288, 0.3502, 0.2085, 0.3874, 0.1931, 0.3959, 0.221, 0.3502, 0.2085, 0.3402, 0.1897, 0.3736, 0.1674, 0.3874, 0.1931, 0.3402, 0.1897, 0.3267, 0.1733, 0.3552, 0.1448, 0.3736, 0.1674, 0.3267, 0.1733, 0.3103, 0.1598, 0.3326, 0.1264, 0.3552, 0.1448, 0.3103, 0.1598, 0.2915, 0.1498, 0.3069, 0.1126, 0.3326, 0.1264, 0.2915, 0.1498, 0.2712, 0.1436, 0.279, 0.1041, 0.3069, 0.1126, 0.2712, 0.1436, 0.25, 0.1415, 0.25, 0.1013, 0.279, 0.1041, 0.25, 0.1415, 0.2288, 0.1436, 0.221, 0.1041, 0.25, 0.1013, 0.2288, 0.1436, 0.2085, 0.1498, 0.1931, 0.1126, 0.221, 0.1041, 0.2085, 0.1498, 0.1897, 0.1598, 0.1674, 0.1264, 0.1931, 0.1126, 0.1897, 0.1598, 0.1733, 0.1733, 0.1448, 0.1448, 0.1674, 0.1264, 0.1733, 0.1733, 0.1598, 0.1897, 0.1264, 0.1674, 0.1448, 0.1448, 0.1598, 0.1897, 0.1498, 0.2085, 0.1126, 0.1931, 0.1264, 0.1674, 0.1498, 0.2085, 0.1436, 0.2288, 0.1041, 0.221, 0.1126, 0.1931, 0.1436, 0.2288, 0.1415, 0.25, 0.1013, 0.25, 0.1041, 0.221, 0.1415, 0.25, 0.1436, 0.2712, 0.1041, 0.279, 0.1013, 0.25, 0.1436, 0.2712, 0.1498, 0.2915, 0.1126, 0.3069, 0.1041, 0.279, 0.1498, 0.2915, 0.1598, 0.3103, 0.1264, 0.3326, 0.1126, 0.3069, 0.1598, 0.3103, 0.1733, 0.3267, 0.1448, 0.3552, 0.1264, 0.3326, 0.1733, 0.3267, 0.1897, 0.3402, 0.1674, 0.3736, 0.1448, 0.3552, 0.1897, 0.3402, 0.2085, 0.3502, 0.1931, 0.3874, 0.1674, 0.3736, 0.2085, 0.3502, 0.2288, 0.3564, 0.221, 0.3959, 0.1931, 0.3874, 0.2915, 0.3502, 0.3103, 0.3402, 0.3326, 0.3736, 0.3069, 0.3874, 0.3221, 0.424, 0.2867, 0.4347, 0.279, 0.3959, 0.3069, 0.3874, 0.2642, 0.3212, 0.2778, 0.3171, 0.2915, 0.3502, 0.2712, 0.3564, 0.24, 0.3004, 0.25, 0.3014, 0.25, 0.3226, 0.2358, 0.3212, 0.2903, 0.3104, 0.3013, 0.3013, 0.3267, 0.3267, 0.3103, 0.3402, 0.3013, 0.3013, 0.3104, 0.2903, 0.3402, 0.3103, 0.3267, 0.3267, 0.3104, 0.2903, 0.3171, 0.2778, 0.3502, 0.2915, 0.3402, 0.3103, 0.3171, 0.2778, 0.3212, 0.2642, 0.3564, 0.2712, 0.3502, 0.2915, 0.3212, 0.2642, 0.3226, 0.25, 0.3585, 0.25, 0.3564, 0.2712, 0.3226, 0.25, 0.3212, 0.2358, 0.3564, 0.2288, 0.3585, 0.25, 0.3212, 0.2358, 0.3171, 0.2222, 0.3502, 0.2085, 0.3564, 0.2288, 0.3171, 0.2222, 0.3104, 0.2097, 0.3402, 0.1897, 0.3502, 0.2085, 0.3104, 0.2097, 0.3013, 0.1987, 0.3267, 0.1733, 0.3402, 0.1897, 0.3013, 0.1987, 0.2903, 0.1896, 0.3103, 0.1598, 0.3267, 0.1733, 0.2903, 0.1896, 0.2778, 0.1829, 0.2915, 0.1498, 0.3103, 0.1598, 0.2778, 0.1829, 0.2642, 0.1788, 0.2712, 0.1436, 0.2915, 0.1498, 0.2642, 0.1788, 0.25, 0.1774, 0.25, 0.1415, 0.2712, 0.1436, 0.25, 0.1774, 0.2358, 0.1788, 0.2288, 0.1436, 0.25, 0.1415, 0.2358, 0.1788, 0.2222, 0.1829, 0.2085, 0.1498, 0.2288, 0.1436, 0.2222, 0.1829, 0.2097, 0.1896, 0.1897, 0.1598, 0.2085, 0.1498, 0.2097, 0.1896, 0.1987, 0.1987, 0.1733, 0.1733, 0.1897, 0.1598, 0.1987, 0.1987, 0.1896, 0.2097, 0.1598, 0.1897, 0.1733, 0.1733, 0.1896, 0.2097, 0.1829, 0.2222, 0.1498, 0.2085, 0.1598, 0.1897, 0.1829, 0.2222, 0.1788, 0.2358, 0.1436, 0.2288, 0.1498, 0.2085, 0.1788, 0.2358, 0.1774, 0.25, 0.1415, 0.25, 0.1436, 0.2288, 0.1774, 0.25, 0.1788, 0.2642, 0.1436, 0.2712, 0.1415, 0.25, 0.1788, 0.2642, 0.1829, 0.2778, 0.1498, 0.2915, 0.1436, 0.2712, 0.1829, 0.2778, 0.1896, 0.2903, 0.1598, 0.3103, 0.1498, 0.2915, 0.1896, 0.2903, 0.1987, 0.3013, 0.1733, 0.3267, 0.1598, 0.3103, 0.1987, 0.3013, 0.2097, 0.3104, 0.1897, 0.3402, 0.1733, 0.3267, 0.2097, 0.3104, 0.2222, 0.3171, 0.2085, 0.3502, 0.1897, 0.3402, 0.2222, 0.3171, 0.2358, 0.3212, 0.2288, 0.3564, 0.2085, 0.3502, 0.2778, 0.3171, 0.2903, 0.3104, 0.3103, 0.3402, 0.2915, 0.3502, 0.25, 0.3585, 0.2712, 0.3564, 0.279, 0.3959, 0.25, 0.3987, 0.26, 0.3004, 0.2697, 0.2975, 0.2778, 0.3171, 0.2642, 0.3212, 0.2447, 0.2765, 0.25, 0.277, 0.25, 0.3014, 0.24, 0.3004, 0.2785, 0.2927, 0.2863, 0.2863, 0.3013, 0.3013, 0.2903, 0.3104, 0.2863, 0.2863, 0.2927, 0.2785, 0.3104, 0.2903, 0.3013, 0.3013, 0.2927, 0.2785, 0.2975, 0.2697, 0.3171, 0.2778, 0.3104, 0.2903, 0.2975, 0.2697, 0.3004, 0.26, 0.3212, 0.2642, 0.3171, 0.2778, 0.3004, 0.26, 0.3014, 0.25, 0.3226, 0.25, 0.3212, 0.2642, 0.3014, 0.25, 0.3004, 0.24, 0.3212, 0.2358, 0.3226, 0.25, 0.3004, 0.24, 0.2975, 0.2303, 0.3171, 0.2222, 0.3212, 0.2358, 0.2975, 0.2303, 0.2927, 0.2215, 0.3104, 0.2097, 0.3171, 0.2222, 0.2927, 0.2215, 0.2863, 0.2137, 0.3013, 0.1987, 0.3104, 0.2097, 0.2863, 0.2137, 0.2785, 0.2073, 0.2903, 0.1896, 0.3013, 0.1987, 0.2785, 0.2073, 0.2697, 0.2025, 0.2778, 0.1829, 0.2903, 0.1896, 0.2697, 0.2025, 0.26, 0.1996, 0.2642, 0.1788, 0.2778, 0.1829, 0.26, 0.1996, 0.25, 0.1986, 0.25, 0.1774, 0.2642, 0.1788, 0.25, 0.1986, 0.24, 0.1996, 0.2358, 0.1788, 0.25, 0.1774, 0.24, 0.1996, 0.2303, 0.2025, 0.2222, 0.1829, 0.2358, 0.1788, 0.2303, 0.2025, 0.2215, 0.2073, 0.2097, 0.1896, 0.2222, 0.1829, 0.2215, 0.2073, 0.2137, 0.2137, 0.1987, 0.1987, 0.2097, 0.1896, 0.2137, 0.2137, 0.2073, 0.2215, 0.1896, 0.2097, 0.1987, 0.1987, 0.2073, 0.2215, 0.2025, 0.2303, 0.1829, 0.2222, 0.1896, 0.2097, 0.2025, 0.2303, 0.1996, 0.24, 0.1788, 0.2358, 0.1829, 0.2222, 0.1996, 0.24, 0.1986, 0.25, 0.1774, 0.25, 0.1788, 0.2358, 0.1986, 0.25, 0.1996, 0.26, 0.1788, 0.2642, 0.1774, 0.25, 0.1996, 0.26, 0.2025, 0.2697, 0.1829, 0.2778, 0.1788, 0.2642, 0.2025, 0.2697, 0.2073, 0.2785, 0.1896, 0.2903, 0.1829, 0.2778, 0.2073, 0.2785, 0.2137, 0.2863, 0.1987, 0.3013, 0.1896, 0.2903, 0.2137, 0.2863, 0.2215, 0.2927, 0.2097, 0.3104, 0.1987, 0.3013, 0.2215, 0.2927, 0.2303, 0.2975, 0.2222, 0.3171, 0.2097, 0.3104, 0.2303, 0.2975, 0.24, 0.3004, 0.2358, 0.3212, 0.2222, 0.3171, 0.2697, 0.2975, 0.2785, 0.2927, 0.2903, 0.3104, 0.2778, 0.3171, 0.25, 0.3226, 0.2642, 0.3212, 0.2712, 0.3564, 0.25, 0.3585, 0.2553, 0.2765, 0.2603, 0.2749, 0.2697, 0.2975, 0.26, 0.3004, 0.25, 0.2321, 0.2535, 0.2324, 0.2569, 0.2334, 0.26, 0.2351, 0.2627, 0.2373, 0.2649, 0.24, 0.2666, 0.2431, 0.2676, 0.2465, 0.2679, 0.25, 0.2676, 0.2535, 0.2666, 0.2569, 0.2649, 0.26, 0.2627, 0.2627, 0.26, 0.2649, 0.2569, 0.2666, 0.2535, 0.2676, 0.25, 0.2679, 0.2465, 0.2676, 0.2431, 0.2666, 0.24, 0.2649, 0.2373, 0.2627, 0.2351, 0.26, 0.2334, 0.2569, 0.2324, 0.2535, 0.2321, 0.25, 0.2324, 0.2465, 0.2334, 0.2431, 0.2351, 0.24, 0.2373, 0.2373, 0.24, 0.2351, 0.2431, 0.2334, 0.2465, 0.2324, 0.265, 0.2725, 0.2691, 0.2691, 0.2863, 0.2863, 0.2785, 0.2927, 0.2691, 0.2691, 0.2725, 0.265, 0.2927, 0.2785, 0.2863, 0.2863, 0.2725, 0.265, 0.2749, 0.2603, 0.2975, 0.2697, 0.2927, 0.2785, 0.2749, 0.2603, 0.2765, 0.2553, 0.3004, 0.26, 0.2975, 0.2697, 0.2765, 0.2553, 0.277, 0.25, 0.3014, 0.25, 0.3004, 0.26, 0.277, 0.25, 0.2765, 0.2447, 0.3004, 0.24, 0.3014, 0.25, 0.2765, 0.2447, 0.2749, 0.2397, 0.2975, 0.2303, 0.3004, 0.24, 0.2749, 0.2397, 0.2725, 0.235, 0.2927, 0.2215, 0.2975, 0.2303, 0.2725, 0.235, 0.2691, 0.2309, 0.2863, 0.2137, 0.2927, 0.2215, 0.2691, 0.2309, 0.265, 0.2275, 0.2785, 0.2073, 0.2863, 0.2137, 0.265, 0.2275, 0.2603, 0.2251, 0.2697, 0.2025, 0.2785, 0.2073, 0.2603, 0.2251, 0.2553, 0.2235, 0.26, 0.1996, 0.2697, 0.2025, 0.2553, 0.2235, 0.25, 0.223, 0.25, 0.1986, 0.26, 0.1996, 0.25, 0.223, 0.2447, 0.2235, 0.24, 0.1996, 0.25, 0.1986, 0.2447, 0.2235, 0.2397, 0.2251, 0.2303, 0.2025, 0.24, 0.1996, 0.2397, 0.2251, 0.235, 0.2275, 0.2215, 0.2073, 0.2303, 0.2025, 0.235, 0.2275, 0.2309, 0.2309, 0.2137, 0.2137, 0.2215, 0.2073, 0.2309, 0.2309, 0.2275, 0.235, 0.2073, 0.2215, 0.2137, 0.2137, 0.2275, 0.235, 0.2251, 0.2397, 0.2025, 0.2303, 0.2073, 0.2215, 0.2251, 0.2397, 0.2235, 0.2447, 0.1996, 0.24, 0.2025, 0.2303, 0.2235, 0.2447, 0.223, 0.25, 0.1986, 0.25, 0.1996, 0.24, 0.223, 0.25, 0.2235, 0.2553, 0.1996, 0.26, 0.1986, 0.25, 0.2235, 0.2553, 0.2251, 0.2603, 0.2025, 0.2697, 0.1996, 0.26, 0.2251, 0.2603, 0.2275, 0.265, 0.2073, 0.2785, 0.2025, 0.2697, 0.2275, 0.265, 0.2309, 0.2691, 0.2137, 0.2863, 0.2073, 0.2785, 0.2309, 0.2691, 0.235, 0.2725, 0.2215, 0.2927, 0.2137, 0.2863, 0.235, 0.2725, 0.2397, 0.2749, 0.2303, 0.2975, 0.2215, 0.2927, 0.2397, 0.2749, 0.2447, 0.2765, 0.24, 0.3004, 0.2303, 0.2975, 0.2603, 0.2749, 0.265, 0.2725, 0.2785, 0.2927, 0.2697, 0.2975, 0.25, 0.3014, 0.26, 0.3004, 0.2642, 0.3212, 0.25, 0.3226, 0.25, 0.2679, 0.2535, 0.2676, 0.2553, 0.2765, 0.25, 0.277, 0.2535, 0.2676, 0.2569, 0.2666, 0.2603, 0.2749, 0.2553, 0.2765, 0.2569, 0.2666, 0.26, 0.2649, 0.265, 0.2725, 0.2603, 0.2749, 0.26, 0.2649, 0.2627, 0.2627, 0.2691, 0.2691, 0.265, 0.2725, 0.2627, 0.2627, 0.2649, 0.26, 0.2725, 0.265, 0.2691, 0.2691, 0.2649, 0.26, 0.2666, 0.2569, 0.2749, 0.2603, 0.2725, 0.265, 0.2666, 0.2569, 0.2676, 0.2535, 0.2765, 0.2553, 0.2749, 0.2603, 0.2676, 0.2535, 0.2679, 0.25, 0.277, 0.25, 0.2765, 0.2553, 0.2679, 0.25, 0.2676, 0.2465, 0.2765, 0.2447, 0.277, 0.25, 0.2676, 0.2465, 0.2666, 0.2431, 0.2749, 0.2397, 0.2765, 0.2447, 0.2666, 0.2431, 0.2649, 0.24, 0.2725, 0.235, 0.2749, 0.2397, 0.2649, 0.24, 0.2627, 0.2373, 0.2691, 0.2309, 0.2725, 0.235, 0.2627, 0.2373, 0.26, 0.2351, 0.265, 0.2275, 0.2691, 0.2309, 0.26, 0.2351, 0.2569, 0.2334, 0.2603, 0.2251, 0.265, 0.2275, 0.2569, 0.2334, 0.2535, 0.2324, 0.2553, 0.2235, 0.2603, 0.2251, 0.2535, 0.2324, 0.25, 0.2321, 0.25, 0.223, 0.2553, 0.2235, 0.25, 0.2321, 0.2465, 0.2324, 0.2447, 0.2235, 0.25, 0.223, 0.2465, 0.2324, 0.2431, 0.2334, 0.2397, 0.2251, 0.2447, 0.2235, 0.2431, 0.2334, 0.24, 0.2351, 0.235, 0.2275, 0.2397, 0.2251, 0.24, 0.2351, 0.2373, 0.2373, 0.2309, 0.2309, 0.235, 0.2275, 0.2373, 0.2373, 0.2351, 0.24, 0.2275, 0.235, 0.2309, 0.2309, 0.2351, 0.24, 0.2334, 0.2431, 0.2251, 0.2397, 0.2275, 0.235, 0.2334, 0.2431, 0.2324, 0.2465, 0.2235, 0.2447, 0.2251, 0.2397, 0.2324, 0.2465, 0.2321, 0.25, 0.223, 0.25, 0.2235, 0.2447, 0.2321, 0.25, 0.2324, 0.2535, 0.2235, 0.2553, 0.223, 0.25, 0.2324, 0.2535, 0.2334, 0.2569, 0.2251, 0.2603, 0.2235, 0.2553, 0.2334, 0.2569, 0.2351, 0.26, 0.2275, 0.265, 0.2251, 0.2603, 0.2351, 0.26, 0.2373, 0.2627, 0.2309, 0.2691, 0.2275, 0.265, 0.2373, 0.2627, 0.24, 0.2649, 0.235, 0.2725, 0.2309, 0.2691, 0.24, 0.2649, 0.2431, 0.2666, 0.2397, 0.2749, 0.235, 0.2725, 0.2431, 0.2666, 0.2465, 0.2676, 0.2447, 0.2765, 0.2397, 0.2749, 0.2465, 0.2676, 0.25, 0.2679, 0.25, 0.277, 0.2447, 0.2765, 0.25, 0.277, 0.2553, 0.2765, 0.26, 0.3004, 0.25, 0.3014, 0.9687, 0.9811, 1.0, 0.981, 1.0, 0.519, 0.9688, 0.5189, 0.9375, 0.9812, 0.9688, 0.9811, 0.9688, 0.5189, 0.9375, 0.5188, 0.9062, 0.9814, 0.9375, 0.9812, 0.9375, 0.5188, 0.9062, 0.5186, 0.875, 0.9817, 0.9062, 0.9814, 0.9062, 0.5186, 0.875, 0.5183, 0.8438, 0.9821, 0.875, 0.9817, 0.875, 0.5183, 0.8438, 0.5179, 0.8125, 0.9825, 0.8438, 0.9821, 0.8438, 0.5179, 0.8125, 0.5175, 0.7812, 0.9829, 0.8125, 0.9825, 0.8125, 0.5175, 0.7812, 0.5171, 0.75, 0.5167, 0.75, 0.5167, 0.75, 0.9833, 0.7812, 0.9829, 0.7812, 0.5171, 0.75, 0.9833, 0.75, 0.9833, 0.75, 0.5167, 0.7188, 0.5171, 0.7188, 0.9829, 0.6875, 0.5175, 0.6875, 0.9825, 0.7188, 0.9829, 0.7188, 0.5171, 0.6562, 0.5179, 0.6562, 0.9821, 0.6875, 0.9825, 0.6875, 0.5175, 0.625, 0.5183, 0.625, 0.9817, 0.6562, 0.9821, 0.6562, 0.5179, 0.5938, 0.9814, 0.625, 0.9817, 0.625, 0.5183, 0.5938, 0.5186, 0.5938, 0.9814, 0.5938, 0.5186, 0.5625, 0.5188, 0.5625, 0.9812, 0.5312, 0.9811, 0.5625, 0.9812, 0.5625, 0.5188, 0.5312, 0.5189, 0.5, 0.981, 0.5312, 0.9811, 0.5312, 0.5189, 0.5, 0.519, 0.5, 0.981, 0.5, 0.519, 0.4688, 0.5189, 0.4687, 0.9811, 0.4688, 0.9811, 0.4688, 0.5189, 0.4375, 0.5188, 0.4375, 0.9812, 0.4375, 0.9812, 0.4375, 0.5188, 0.4062, 0.5186, 0.4062, 0.9814, 0.4062, 0.9814, 0.4062, 0.5186, 0.375, 0.5183, 0.375, 0.9817, 0.375, 0.9817, 0.375, 0.5183, 0.3438, 0.5179, 0.3437, 0.9821, 0.3438, 0.9821, 0.3438, 0.5179, 0.3125, 0.5175, 0.3125, 0.9825, 0.3125, 0.9825, 0.3125, 0.5175, 0.2812, 0.5171, 0.2812, 0.9829, 0.2812, 0.9829, 0.2812, 0.5171, 0.25, 0.5167, 0.25, 0.9833, 0.25, 0.9833, 0.2188, 0.9829, 0.25, 0.9833, 0.25, 0.5167, 0.25, 0.5167, 0.2188, 0.5171, 0.1875, 0.9825, 0.2188, 0.9829, 0.2188, 0.5171, 0.1875, 0.5175, 0.1562, 0.9821, 0.1875, 0.9825, 0.1875, 0.5175, 0.1562, 0.5179, 0.125, 0.9817, 0.1562, 0.9821, 0.1562, 0.5179, 0.125, 0.5183, 0.09375, 0.5186, 0.09375, 0.9814, 0.125, 0.9817, 0.125, 0.5183, 0.0625, 0.5188, 0.0625, 0.9812, 0.09375, 0.9814, 0.09375, 0.5186, 0.03125, 0.5189, 0.03125, 0.9811, 0.0625, 0.9812, 0.0625, 0.5188, 0.0, 0.519, 0.0, 0.981, 0.03125, 0.9811, 0.03125, 0.5189])
me_cylinder.use_remesh_fix_poles = True
me_cylinder.use_remesh_preserve_attributes = False
me_cylinder.update()

# ---- objects
ob_cylinder = bpy.data.objects.new('Cylinder', me_cylinder)

# ---- transforms, parenting, visibility, modifiers, constraints
ob_cylinder.location = (0.0, 0.0, 0.0)
ob_cylinder.rotation_euler = (1.571, 1.571, -1.571)
ob_cylinder.scale = (2.357, 2.357, 2.905)

# ---- collection membership
col_collection.objects.link(ob_cylinder)

# ---- scene / render settings (as saved in the file)
scene.frame_start = 1; scene.frame_end = 250; scene.frame_set(1)
scene.render.engine = 'BLENDER_EEVEE_NEXT'
scene.cycles.use_denoising = False
scene.cycles.samples = 128
scene.cycles.sampling_pattern = 'TABULATED_SOBOL'
scene.cycles.use_adaptive_sampling = False
scene.cycles.use_light_tree = False
scene.view_settings.view_transform = 'Filmic'
scene.unit_settings.scale_length = 0.001
bpy.context.view_layer.update()

# ---- added for rendering (the .blend has no active camera and no usable light): camera, sun
cam_auto = bpy.data.cameras.new('AutoCamera')
cam_auto.lens = 50.0
cam_auto.sensor_width = 36.0
cam_auto.clip_end = 2589.6
ob_auto_camera = bpy.data.objects.new('AutoCamera', cam_auto)
scene.collection.objects.link(ob_auto_camera)
ob_auto_camera.location = (147.556, -177.067, 118.045)
ob_auto_camera.rotation_euler = (1.09748, -7.21219e-08, 0.694738)
scene.camera = ob_auto_camera
light_auto_sun = bpy.data.lights.new('AutoSun', 'SUN')
light_auto_sun.energy = 3.0
light_auto_sun.angle = 0.0523599
ob_auto_sun = bpy.data.objects.new('AutoSun', light_auto_sun)
scene.collection.objects.link(ob_auto_sun)
ob_auto_sun.rotation_euler = (0.872665, 0.174533, 0.523599)
bpy.context.view_layer.update()
